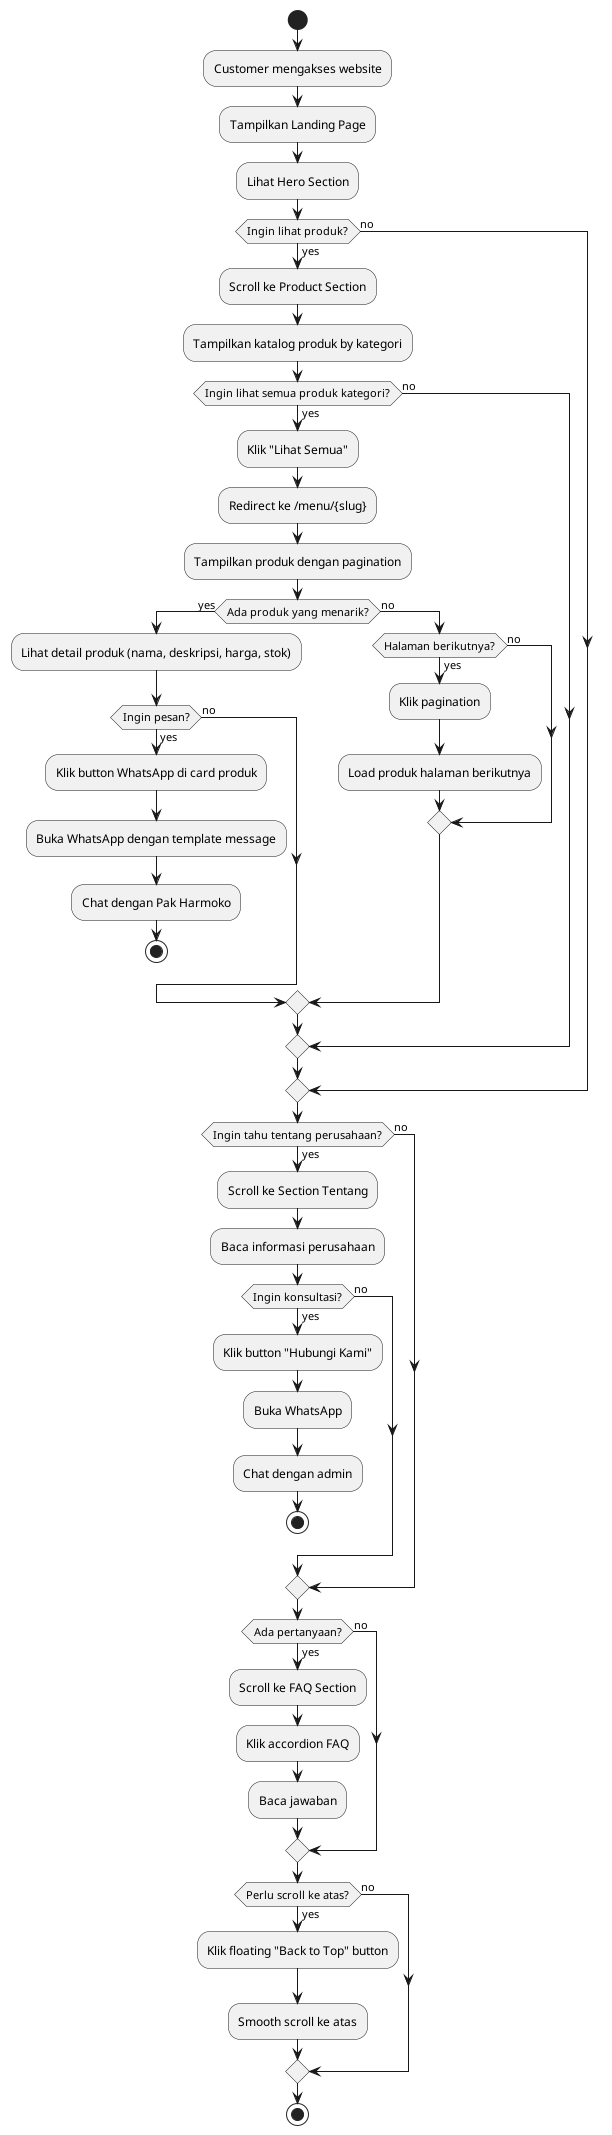

The diagram above was rendered by PlantUML. Its source (embedded in the PNG):
@startuml
start
:Customer mengakses website;
:Tampilkan Landing Page;
:Lihat Hero Section;

if (Ingin lihat produk?) then (yes)
  :Scroll ke Product Section;
  :Tampilkan katalog produk by kategori;
  
  if (Ingin lihat semua produk kategori?) then (yes)
    :Klik "Lihat Semua";
    :Redirect ke /menu/{slug};
    :Tampilkan produk dengan pagination;
    
    if (Ada produk yang menarik?) then (yes)
      :Lihat detail produk (nama, deskripsi, harga, stok);
      if (Ingin pesan?) then (yes)
        :Klik button WhatsApp di card produk;
        :Buka WhatsApp dengan template message;
        :Chat dengan Pak Harmoko;
        stop
      else (no)
      endif
    else (no)
      if (Halaman berikutnya?) then (yes)
        :Klik pagination;
        :Load produk halaman berikutnya;
      else (no)
      endif
    endif
  else (no)
  endif
  
else (no)
endif

if (Ingin tahu tentang perusahaan?) then (yes)
  :Scroll ke Section Tentang;
  :Baca informasi perusahaan;
  
  if (Ingin konsultasi?) then (yes)
    :Klik button "Hubungi Kami";
    :Buka WhatsApp;
    :Chat dengan admin;
    stop
  else (no)
  endif
else (no)
endif

if (Ada pertanyaan?) then (yes)
  :Scroll ke FAQ Section;
  :Klik accordion FAQ;
  :Baca jawaban;
else (no)
endif

if (Perlu scroll ke atas?) then (yes)
  :Klik floating "Back to Top" button;
  :Smooth scroll ke atas;
else (no)
endif

stop
@enduml